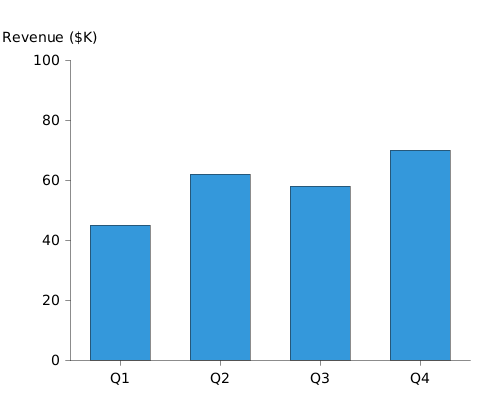

The diagram above was rendered by PlantUML. Its source (embedded in the PNG):
@startchart v-axis-label-top
h-axis [Q1, Q2, Q3, Q4]
v-axis "Revenue ($K)" 0 --> 100 label-top
bar "Sales" [45, 62, 58, 70] #3498db
@endchart